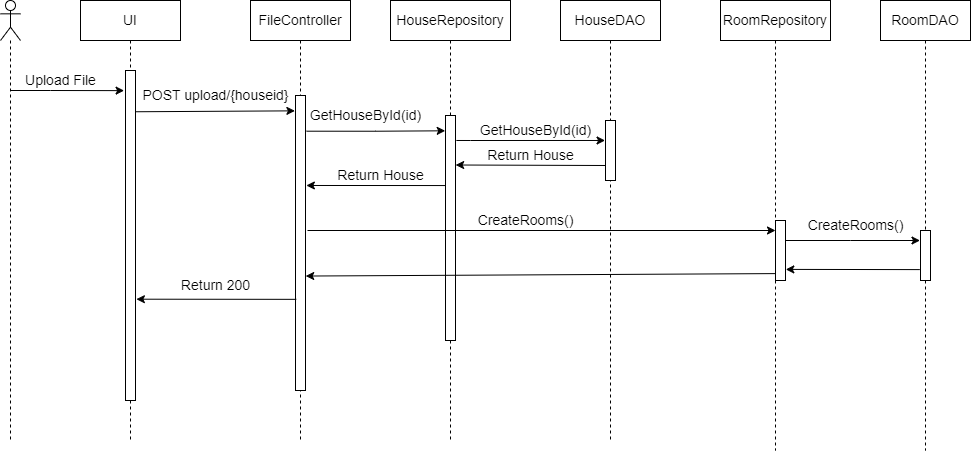

The diagram above was exported from draw.io. Its source (the exported page's mxGraphModel, read from the mxfile embedded in the PNG):
<mxGraphModel dx="956" dy="563" grid="1" gridSize="10" guides="1" tooltips="1" connect="1" arrows="1" fold="1" page="1" pageScale="1" pageWidth="2339" pageHeight="3300" math="0" shadow="0">
  <root>
    <mxCell id="0" />
    <mxCell id="1" parent="0" />
    <mxCell id="o3IMJcSDBlfWEINERl_h-16" style="edgeStyle=orthogonalEdgeStyle;rounded=0;orthogonalLoop=1;jettySize=auto;html=1;fontSize=14;entryX=-0.139;entryY=0.061;entryDx=0;entryDy=0;entryPerimeter=0;" parent="1" source="o3IMJcSDBlfWEINERl_h-1" edge="1" target="o3IMJcSDBlfWEINERl_h-65">
      <mxGeometry relative="1" as="geometry">
        <mxPoint x="320" y="200" as="targetPoint" />
        <Array as="points">
          <mxPoint x="250" y="200" />
          <mxPoint x="250" y="200" />
        </Array>
      </mxGeometry>
    </mxCell>
    <mxCell id="o3IMJcSDBlfWEINERl_h-1" value="" style="shape=umlLifeline;participant=umlActor;perimeter=lifelinePerimeter;whiteSpace=wrap;html=1;container=1;collapsible=0;recursiveResize=0;verticalAlign=top;spacingTop=36;outlineConnect=0;fontSize=14;" parent="1" vertex="1">
      <mxGeometry x="200" y="110" width="20" height="440" as="geometry" />
    </mxCell>
    <mxCell id="o3IMJcSDBlfWEINERl_h-2" value="UI" style="shape=umlLifeline;perimeter=lifelinePerimeter;whiteSpace=wrap;html=1;container=1;collapsible=0;recursiveResize=0;outlineConnect=0;fontSize=14;" parent="1" vertex="1">
      <mxGeometry x="280" y="110" width="100" height="440" as="geometry" />
    </mxCell>
    <mxCell id="o3IMJcSDBlfWEINERl_h-65" value="" style="verticalLabelPosition=bottom;verticalAlign=top;html=1;shape=mxgraph.basic.rect;fillColor2=none;strokeWidth=1;size=20;indent=5;fontSize=14;" parent="o3IMJcSDBlfWEINERl_h-2" vertex="1">
      <mxGeometry x="45" y="70" width="10" height="330" as="geometry" />
    </mxCell>
    <mxCell id="o3IMJcSDBlfWEINERl_h-19" style="edgeStyle=orthogonalEdgeStyle;rounded=0;orthogonalLoop=1;jettySize=auto;html=1;entryX=-0.029;entryY=0.068;entryDx=0;entryDy=0;entryPerimeter=0;exitX=1.106;exitY=0.121;exitDx=0;exitDy=0;exitPerimeter=0;fontSize=14;" parent="1" source="o3IMJcSDBlfWEINERl_h-66" target="o3IMJcSDBlfWEINERl_h-67" edge="1">
      <mxGeometry relative="1" as="geometry">
        <Array as="points" />
      </mxGeometry>
    </mxCell>
    <mxCell id="o3IMJcSDBlfWEINERl_h-3" value="FileController" style="shape=umlLifeline;perimeter=lifelinePerimeter;whiteSpace=wrap;html=1;container=1;collapsible=0;recursiveResize=0;outlineConnect=0;fontSize=14;" parent="1" vertex="1">
      <mxGeometry x="450" y="110" width="100" height="440" as="geometry" />
    </mxCell>
    <mxCell id="o3IMJcSDBlfWEINERl_h-66" value="" style="verticalLabelPosition=bottom;verticalAlign=top;html=1;shape=mxgraph.basic.rect;fillColor2=none;strokeWidth=1;size=20;indent=5;fontSize=14;" parent="o3IMJcSDBlfWEINERl_h-3" vertex="1">
      <mxGeometry x="45" y="95" width="10" height="295" as="geometry" />
    </mxCell>
    <mxCell id="o3IMJcSDBlfWEINERl_h-31" style="edgeStyle=orthogonalEdgeStyle;rounded=0;orthogonalLoop=1;jettySize=auto;html=1;fontSize=14;entryX=1.086;entryY=0.305;entryDx=0;entryDy=0;entryPerimeter=0;" parent="1" edge="1" target="o3IMJcSDBlfWEINERl_h-66">
      <mxGeometry relative="1" as="geometry">
        <mxPoint x="510" y="295" as="targetPoint" />
        <Array as="points" />
        <mxPoint x="649.5" y="295.04761904761904" as="sourcePoint" />
      </mxGeometry>
    </mxCell>
    <mxCell id="o3IMJcSDBlfWEINERl_h-7" value="HouseRepository" style="shape=umlLifeline;perimeter=lifelinePerimeter;whiteSpace=wrap;html=1;container=1;collapsible=0;recursiveResize=0;outlineConnect=0;fontSize=14;" parent="1" vertex="1">
      <mxGeometry x="590" y="110" width="120" height="440" as="geometry" />
    </mxCell>
    <mxCell id="o3IMJcSDBlfWEINERl_h-67" value="" style="verticalLabelPosition=bottom;verticalAlign=top;html=1;shape=mxgraph.basic.rect;fillColor2=none;strokeWidth=1;size=20;indent=5;fontSize=14;" parent="o3IMJcSDBlfWEINERl_h-7" vertex="1">
      <mxGeometry x="55" y="115" width="10" height="225" as="geometry" />
    </mxCell>
    <mxCell id="o3IMJcSDBlfWEINERl_h-8" value="RoomRepository" style="shape=umlLifeline;perimeter=lifelinePerimeter;whiteSpace=wrap;html=1;container=1;collapsible=0;recursiveResize=0;outlineConnect=0;fontSize=14;" parent="1" vertex="1">
      <mxGeometry x="920" y="110" width="110" height="450" as="geometry" />
    </mxCell>
    <mxCell id="o3IMJcSDBlfWEINERl_h-12" value="HouseDAO" style="shape=umlLifeline;perimeter=lifelinePerimeter;whiteSpace=wrap;html=1;container=1;collapsible=0;recursiveResize=0;outlineConnect=0;fontSize=14;" parent="1" vertex="1">
      <mxGeometry x="760" y="110" width="100" height="440" as="geometry" />
    </mxCell>
    <mxCell id="ptybaBXdSFC3zNxnb_QL-2" value="" style="rounded=0;whiteSpace=wrap;html=1;fontSize=14;" parent="o3IMJcSDBlfWEINERl_h-12" vertex="1">
      <mxGeometry x="45" y="120" width="10" height="60" as="geometry" />
    </mxCell>
    <mxCell id="o3IMJcSDBlfWEINERl_h-13" value="RoomDAO" style="shape=umlLifeline;perimeter=lifelinePerimeter;whiteSpace=wrap;html=1;container=1;collapsible=0;recursiveResize=0;outlineConnect=0;fontSize=14;" parent="1" vertex="1">
      <mxGeometry x="1080" y="110" width="90" height="450" as="geometry" />
    </mxCell>
    <mxCell id="o3IMJcSDBlfWEINERl_h-79" value="" style="verticalLabelPosition=bottom;verticalAlign=top;html=1;shape=mxgraph.basic.rect;fillColor2=none;strokeWidth=1;size=20;indent=5;fontSize=14;" parent="o3IMJcSDBlfWEINERl_h-13" vertex="1">
      <mxGeometry x="40" y="230" width="10" height="50" as="geometry" />
    </mxCell>
    <mxCell id="o3IMJcSDBlfWEINERl_h-37" value="Upload File" style="text;html=1;align=center;verticalAlign=middle;resizable=0;points=[];autosize=1;strokeColor=none;fillColor=none;fontSize=14;" parent="1" vertex="1">
      <mxGeometry x="215" y="175" width="90" height="30" as="geometry" />
    </mxCell>
    <mxCell id="o3IMJcSDBlfWEINERl_h-38" value="POST upload/{houseid}" style="text;html=1;align=center;verticalAlign=middle;resizable=0;points=[];autosize=1;strokeColor=none;fillColor=none;fontSize=14;" parent="1" vertex="1">
      <mxGeometry x="330" y="190" width="170" height="30" as="geometry" />
    </mxCell>
    <mxCell id="o3IMJcSDBlfWEINERl_h-61" value="Return House" style="text;html=1;align=center;verticalAlign=middle;resizable=0;points=[];autosize=1;strokeColor=none;fillColor=none;fontSize=14;" parent="1" vertex="1">
      <mxGeometry x="525" y="270" width="110" height="30" as="geometry" />
    </mxCell>
    <mxCell id="ptybaBXdSFC3zNxnb_QL-3" value="" style="endArrow=classic;html=1;rounded=0;exitX=1.087;exitY=0.111;exitDx=0;exitDy=0;exitPerimeter=0;fontSize=14;entryX=-0.043;entryY=0.333;entryDx=0;entryDy=0;entryPerimeter=0;" parent="1" source="o3IMJcSDBlfWEINERl_h-67" target="ptybaBXdSFC3zNxnb_QL-2" edge="1">
      <mxGeometry width="50" height="50" relative="1" as="geometry">
        <mxPoint x="790" y="450" as="sourcePoint" />
        <mxPoint x="800" y="250" as="targetPoint" />
        <Array as="points">
          <mxPoint x="670" y="250" />
        </Array>
      </mxGeometry>
    </mxCell>
    <mxCell id="ptybaBXdSFC3zNxnb_QL-4" value="GetHouseById(id)" style="text;html=1;align=center;verticalAlign=middle;resizable=0;points=[];autosize=1;strokeColor=none;fillColor=none;fontSize=14;" parent="1" vertex="1">
      <mxGeometry x="670" y="225" width="130" height="30" as="geometry" />
    </mxCell>
    <mxCell id="ptybaBXdSFC3zNxnb_QL-6" value="" style="endArrow=classic;html=1;rounded=0;exitX=0;exitY=0.75;exitDx=0;exitDy=0;entryX=1.015;entryY=0.22;entryDx=0;entryDy=0;entryPerimeter=0;fontSize=14;" parent="1" source="ptybaBXdSFC3zNxnb_QL-2" target="o3IMJcSDBlfWEINERl_h-67" edge="1">
      <mxGeometry width="50" height="50" relative="1" as="geometry">
        <mxPoint x="710" y="360" as="sourcePoint" />
        <mxPoint x="760" y="310" as="targetPoint" />
      </mxGeometry>
    </mxCell>
    <mxCell id="ptybaBXdSFC3zNxnb_QL-7" value="Return House" style="text;html=1;align=center;verticalAlign=middle;resizable=0;points=[];autosize=1;strokeColor=none;fillColor=none;fontSize=14;" parent="1" vertex="1">
      <mxGeometry x="675" y="250" width="110" height="30" as="geometry" />
    </mxCell>
    <mxCell id="ptybaBXdSFC3zNxnb_QL-11" value="" style="endArrow=classic;html=1;rounded=0;exitX=1.055;exitY=0.125;exitDx=0;exitDy=0;exitPerimeter=0;fontSize=14;entryX=-0.061;entryY=0.052;entryDx=0;entryDy=0;entryPerimeter=0;" parent="1" source="o3IMJcSDBlfWEINERl_h-65" target="o3IMJcSDBlfWEINERl_h-66" edge="1">
      <mxGeometry width="50" height="50" relative="1" as="geometry">
        <mxPoint x="420" y="250" as="sourcePoint" />
        <mxPoint x="490" y="220" as="targetPoint" />
      </mxGeometry>
    </mxCell>
    <mxCell id="o3IMJcSDBlfWEINERl_h-32" style="edgeStyle=orthogonalEdgeStyle;rounded=0;orthogonalLoop=1;jettySize=auto;html=1;fontSize=14;" parent="1" target="o3IMJcSDBlfWEINERl_h-78" edge="1">
      <mxGeometry relative="1" as="geometry">
        <Array as="points">
          <mxPoint x="507" y="340" />
        </Array>
        <mxPoint x="507" y="340" as="sourcePoint" />
      </mxGeometry>
    </mxCell>
    <mxCell id="o3IMJcSDBlfWEINERl_h-33" style="edgeStyle=orthogonalEdgeStyle;rounded=0;orthogonalLoop=1;jettySize=auto;html=1;fontSize=14;" parent="1" edge="1">
      <mxGeometry relative="1" as="geometry">
        <Array as="points">
          <mxPoint x="1050" y="350" />
          <mxPoint x="1050" y="350" />
        </Array>
        <mxPoint x="978.8333333333335" y="350" as="sourcePoint" />
        <mxPoint x="1119.5000000000005" y="350" as="targetPoint" />
      </mxGeometry>
    </mxCell>
    <mxCell id="o3IMJcSDBlfWEINERl_h-78" value="" style="verticalLabelPosition=bottom;verticalAlign=top;html=1;shape=mxgraph.basic.rect;fillColor2=none;strokeWidth=1;size=30;indent=5;fontSize=14;" parent="1" vertex="1">
      <mxGeometry x="975" y="330" width="10" height="60" as="geometry" />
    </mxCell>
    <mxCell id="o3IMJcSDBlfWEINERl_h-62" value="CreateRooms()" style="text;html=1;align=center;verticalAlign=middle;resizable=0;points=[];autosize=1;strokeColor=none;fillColor=none;fontSize=14;" parent="1" vertex="1">
      <mxGeometry x="665" y="315" width="120" height="30" as="geometry" />
    </mxCell>
    <mxCell id="o3IMJcSDBlfWEINERl_h-63" value="CreateRooms()" style="text;html=1;align=center;verticalAlign=middle;resizable=0;points=[];autosize=1;strokeColor=none;fillColor=none;fontSize=14;" parent="1" vertex="1">
      <mxGeometry x="995" y="320" width="120" height="30" as="geometry" />
    </mxCell>
    <mxCell id="ptybaBXdSFC3zNxnb_QL-12" value="" style="endArrow=classic;html=1;rounded=0;exitX=0.082;exitY=0.691;exitDx=0;exitDy=0;exitPerimeter=0;fontSize=14;entryX=1.089;entryY=0.693;entryDx=0;entryDy=0;entryPerimeter=0;" parent="1" source="o3IMJcSDBlfWEINERl_h-66" edge="1" target="o3IMJcSDBlfWEINERl_h-65">
      <mxGeometry width="50" height="50" relative="1" as="geometry">
        <mxPoint x="470" y="420" as="sourcePoint" />
        <mxPoint x="340" y="409" as="targetPoint" />
      </mxGeometry>
    </mxCell>
    <mxCell id="ptybaBXdSFC3zNxnb_QL-13" value="Return 200" style="text;html=1;align=center;verticalAlign=middle;resizable=0;points=[];autosize=1;strokeColor=none;fillColor=none;fontSize=14;" parent="1" vertex="1">
      <mxGeometry x="370" y="380" width="90" height="30" as="geometry" />
    </mxCell>
    <mxCell id="ptybaBXdSFC3zNxnb_QL-14" value="" style="endArrow=classic;html=1;rounded=0;exitX=-0.072;exitY=0.782;exitDx=0;exitDy=0;exitPerimeter=0;fontSize=14;entryX=1.03;entryY=0.815;entryDx=0;entryDy=0;entryPerimeter=0;" parent="1" source="o3IMJcSDBlfWEINERl_h-79" edge="1" target="o3IMJcSDBlfWEINERl_h-78">
      <mxGeometry width="50" height="50" relative="1" as="geometry">
        <mxPoint x="810" y="480" as="sourcePoint" />
        <mxPoint x="990" y="379" as="targetPoint" />
        <Array as="points" />
      </mxGeometry>
    </mxCell>
    <mxCell id="ptybaBXdSFC3zNxnb_QL-15" value="" style="endArrow=classic;html=1;rounded=0;exitX=-0.026;exitY=0.885;exitDx=0;exitDy=0;exitPerimeter=0;entryX=1.021;entryY=0.612;entryDx=0;entryDy=0;entryPerimeter=0;fontSize=14;" parent="1" source="o3IMJcSDBlfWEINERl_h-78" target="o3IMJcSDBlfWEINERl_h-66" edge="1">
      <mxGeometry width="50" height="50" relative="1" as="geometry">
        <mxPoint x="810" y="480" as="sourcePoint" />
        <mxPoint x="860" y="430" as="targetPoint" />
      </mxGeometry>
    </mxCell>
    <mxCell id="o3IMJcSDBlfWEINERl_h-39" value="GetHouseById(id)" style="text;html=1;align=center;verticalAlign=middle;resizable=0;points=[];autosize=1;strokeColor=none;fillColor=none;fontSize=14;" parent="1" vertex="1">
      <mxGeometry x="500" y="210" width="130" height="30" as="geometry" />
    </mxCell>
  </root>
</mxGraphModel>